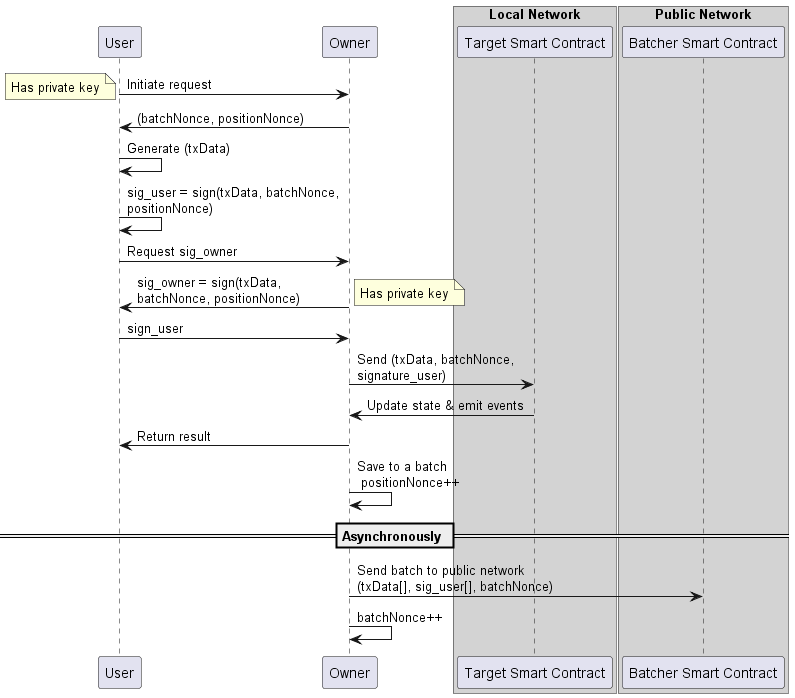

The diagram above was rendered by PlantUML. Its source (embedded in the PNG):
@startuml system
skinparam maxMessageSize 220

participant User
participant Owner

box "Local Network" #LightGray
participant "Target Smart Contract" as LocalBlockchain
end box

box "Public Network" #LightGray
participant "Batcher Smart Contract" as PublicBatcher
end box

User -> Owner : Initiate request
note left : Has private key
Owner -> User : (batchNonce, positionNonce)
User -> User : Generate (txData)
User -> User : sig_user = sign(txData, batchNonce, positionNonce)
User -> Owner : Request sig_owner


Owner -> User : sig_owner = sign(txData, batchNonce, positionNonce)
note right : Has private key
User -> Owner : sign_user
Owner -> LocalBlockchain : Send (txData, batchNonce, signature_user)
LocalBlockchain -> Owner : Update state & emit events
Owner -> User : Return result
Owner -> Owner : Save to a batch \n positionNonce++

== Asynchronously ==
box Asynchronously
Owner -> PublicBatcher : Send batch to public network (txData[], sig_user[], batchNonce)
Owner -> Owner : batchNonce++
end box

@enduml